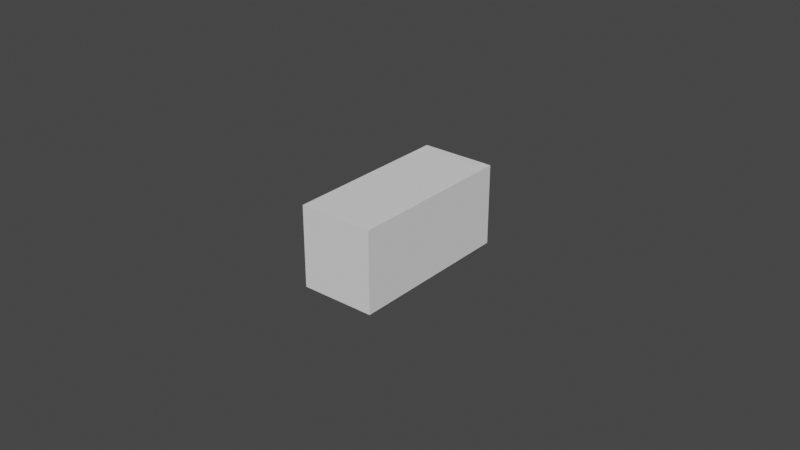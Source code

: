 # Source: finger.blend  (saved by Blender 2.82.7; exported with 4.5.12 LTS)
import bpy
from mathutils import Matrix  # noqa: F401  (used for matrix-valued properties, if any)

bpy.ops.wm.read_factory_settings(use_empty=True)
scene = bpy.context.scene
scene.name = 'Scene'

# ---- collections
col_collection = bpy.data.collections.new('Collection'); scene.collection.children.link(col_collection)

# ---- materials (node trees are filled in below, after node groups)
mat_defaultmaterial = bpy.data.materials.new('DefaultMaterial')
mat_defaultmaterial.use_transparent_shadow = False

# ---- material node trees
mat_defaultmaterial.use_nodes = True; mat_defaultmaterial.node_tree.nodes.clear()
_N = mat_defaultmaterial.node_tree.nodes; _L = mat_defaultmaterial.node_tree.links
n0 = _N.new('ShaderNodeOutputMaterial'); n0.name = 'Material Output'; n0.location = (300, 300)
n1 = _N.new('ShaderNodeBsdfPrincipled'); n1.name = 'Principled BSDF'; n1.location = (10, 300)
n1.distribution = 'GGX'
n1.subsurface_method = 'BURLEY'
n1.inputs[3].default_value = 1.45
n1.inputs[27].default_value = (0.0, 0.0, 0.0, 1.0)
n1.inputs[28].default_value = 1.0
_L.new(n1.outputs[0], n0.inputs[0])
n0.is_active_output = True

# ---- world
world_world = bpy.data.worlds.new('World'); scene.world = world_world
world_world.use_nodes = True; world_world.node_tree.nodes.clear()
_N = world_world.node_tree.nodes; _L = world_world.node_tree.links
n0 = _N.new('ShaderNodeOutputWorld'); n0.name = 'World Output'; n0.location = (300, 300)
n1 = _N.new('ShaderNodeBackground'); n1.name = 'Background'; n1.location = (10, 300)
n1.inputs[0].default_value = (0.05088, 0.05088, 0.05088, 1.0)
_L.new(n1.outputs[0], n0.inputs[0])
n0.is_active_output = True
world_world.color = (0.05088, 0.05088, 0.05088)
world_world.use_sun_shadow = False
world_world.sun_shadow_jitter_overblur = 0.0

# ---- meshes
me_cube_001 = bpy.data.meshes.new('Cube.001')
me_cube_001.from_pydata([(-0.01205, -0.0275, -0.01304), (-0.01205, -0.0275, 0.01304), (-0.01205, 0.0275, -0.01304), (-0.01205, 0.0275, 0.01304), (0.01205, -0.0275, -0.01304), (0.01205, -0.0275, 0.01304), (0.01205, 0.0275, -0.01304), (0.01205, 0.0275, 0.01304)], [], [(1, 2, 0), (3, 6, 2), (7, 4, 6), (5, 0, 4), (6, 0, 2), (3, 5, 7), (1, 3, 2), (3, 7, 6), (7, 5, 4), (5, 1, 0), (6, 4, 0), (3, 1, 5)])
_uv = me_cube_001.uv_layers.new(name='UVMap')
_uv.uv.foreach_set('vector', [0.625, 0.0, 0.375, 0.25, 0.375, 0.0, 0.625, 0.25, 0.375, 0.5, 0.375, 0.25, 0.625, 0.5, 0.375, 0.75, 0.375, 0.5, 0.625, 0.75, 0.375, 1.0, 0.375, 0.75, 0.375, 0.5, 0.125, 0.75, 0.125, 0.5, 0.875, 0.5, 0.625, 0.75, 0.625, 0.5, 0.625, 0.0, 0.625, 0.25, 0.375, 0.25, 0.625, 0.25, 0.625, 0.5, 0.375, 0.5, 0.625, 0.5, 0.625, 0.75, 0.375, 0.75, 0.625, 0.75, 0.625, 1.0, 0.375, 1.0, 0.375, 0.5, 0.375, 0.75, 0.125, 0.75, 0.875, 0.5, 0.875, 0.75, 0.625, 0.75])
me_cube_001.use_remesh_fix_poles = True
me_cube_001.use_remesh_preserve_attributes = False
me_cube_001.use_mirror_vertex_groups = False
me_cube_001.update()
me_finger = bpy.data.meshes.new('finger')
me_finger.from_pydata([(0.01036, 0.0264, 0.0001546), (0.01045, 0.002583, 0.0001468), (-0.01039, 0.002534, 0.0001317), (-0.01039, 0.002534, 0.0001317), (-0.01048, 0.0161, 0.01899), (-0.0104, 0.02631, 0.0001665), (-0.0104, 0.02631, 0.0001665), (-0.01048, 0.0161, 0.01899), (-0.01039, 0.02522, 0.01919), (0.01045, 0.002583, 0.0001468), (-0.00873, -2.353e-05, 0.03616), (-0.01039, 0.002534, 0.0001317), (0.0104, 0.02525, 0.01904), (-0.01039, 0.02522, 0.01919), (0.00584, 0.01427, 0.0538), (-0.01039, 0.002534, 0.0001317), (-0.0104, 0.02631, 0.0001665), (0.01036, 0.0264, 0.0001546), (0.008616, 0.01399, 0.05133), (0.01049, 0.0151, 0.01844), (0.0104, 0.02525, 0.01904), (0.01049, 0.0151, 0.01844), (0.008693, -0.0001326, 0.05017), (0.01045, 0.002583, 0.0001468), (0.008616, 0.01399, 0.05133), (0.008693, -0.0001326, 0.05017), (0.01049, 0.0151, 0.01844), (-0.008623, -5.68e-05, 0.05095), (-0.01039, 0.002534, 0.0001317), (-0.00873, -2.353e-05, 0.03616), (0.01045, 0.002583, 0.0001468), (0.008693, -0.0001326, 0.05017), (-0.00873, -2.353e-05, 0.03616), (0.008693, -0.0001326, 0.05017), (-0.005481, -9.112e-05, 0.05372), (-0.00873, -2.353e-05, 0.03616), (0.0104, 0.02525, 0.01904), (0.01049, 0.0151, 0.01844), (0.01045, 0.002583, 0.0001468), (0.0104, 0.02525, 0.01904), (0.01045, 0.002583, 0.0001468), (0.01036, 0.0264, 0.0001546), (0.0104, 0.02525, 0.01904), (0.01036, 0.0264, 0.0001546), (-0.01039, 0.02522, 0.01919), (-0.01039, 0.02522, 0.01919), (-0.005278, 0.01429, 0.05385), (0.00584, 0.01427, 0.0538), (-0.007778, 0.01422, 0.05237), (-0.005278, 0.01429, 0.05385), (-0.01039, 0.02522, 0.01919), (-0.008623, -5.68e-05, 0.05095), (-0.005481, -9.112e-05, 0.05372), (-0.007778, 0.01422, 0.05237), (-0.01039, 0.002534, 0.0001317), (-0.008623, -5.68e-05, 0.05095), (-0.01048, 0.0161, 0.01899), (0.0104, 0.02525, 0.01904), (0.00584, 0.01427, 0.0538), (0.008616, 0.01399, 0.05133), (0.01036, 0.0264, 0.0001546), (-0.0104, 0.02631, 0.0001665), (-0.01039, 0.02522, 0.01919), (-0.01048, 0.0161, 0.01899), (-0.008841, 0.01392, 0.05059), (-0.01039, 0.02522, 0.01919), (-0.008841, 0.01392, 0.05059), (-0.007778, 0.01422, 0.05237), (-0.01039, 0.02522, 0.01919), (0.00584, 0.01427, 0.0538), (-0.005481, -9.112e-05, 0.05372), (0.006138, -2.06e-05, 0.05358), (-0.005278, 0.01429, 0.05385), (-0.005481, -9.112e-05, 0.05372), (0.00584, 0.01427, 0.0538), (0.008693, -0.0001326, 0.05017), (0.006138, -2.06e-05, 0.05358), (-0.005481, -9.112e-05, 0.05372), (0.006138, -2.06e-05, 0.05358), (0.008693, -0.0001326, 0.05017), (0.008616, 0.01399, 0.05133), (-0.005481, -9.112e-05, 0.05372), (-0.008623, -5.68e-05, 0.05095), (-0.00873, -2.353e-05, 0.03616), (-0.007778, 0.01422, 0.05237), (-0.005481, -9.112e-05, 0.05372), (-0.005278, 0.01429, 0.05385), (-0.008623, -5.68e-05, 0.05095), (-0.008841, 0.01392, 0.05059), (-0.01048, 0.0161, 0.01899), (0.006138, -2.06e-05, 0.05358), (0.008616, 0.01399, 0.05133), (0.00584, 0.01427, 0.0538), (-0.007778, 0.01422, 0.05237), (-0.008841, 0.01392, 0.05059), (-0.008623, -5.68e-05, 0.05095)], [], [(0, 1, 2), (3, 4, 5), (6, 7, 8), (9, 10, 11), (12, 13, 14), (15, 16, 17), (18, 19, 20), (21, 22, 23), (24, 25, 26), (27, 28, 29), (30, 31, 32), (33, 34, 35), (36, 37, 38), (39, 40, 41), (42, 43, 44), (45, 46, 47), (48, 49, 50), (51, 52, 53), (54, 55, 56), (57, 58, 59), (60, 61, 62), (63, 64, 65), (66, 67, 68), (69, 70, 71), (72, 73, 74), (75, 76, 77), (78, 79, 80), (81, 82, 83), (84, 85, 86), (87, 88, 89), (90, 91, 92), (93, 94, 95)])
me_finger.polygons.foreach_set('use_smooth', [True] * 32)
me_finger.materials.append(mat_defaultmaterial)
me_finger.use_remesh_fix_poles = True
me_finger.use_remesh_preserve_attributes = False
me_finger.use_mirror_vertex_groups = False
me_finger.update()
me_finger.normals_split_custom_set([tuple(v) for v in zip(*[iter([0.0007242, 0.0003313, -1.0, 0.0007242, 0.0003313, -1.0, 0.0007242, 0.0003313, -1.0, -1.0, -0.0005866, -0.004473, -1.0, -0.0005866, -0.004473, -1.0, -0.0005866, -0.004473, -1.0, 0.009908, 0.001219, -1.0, 0.009908, 0.001219, -1.0, 0.009908, 0.001219, 0.002403, -0.9975, -0.07091, 0.002403, -0.9975, -0.07091, 0.002403, -0.9975, -0.07091, 0.0006696, 0.9536, 0.3012, 0.0006696, 0.9536, 0.3012, 0.0006696, 0.9536, 0.3012, -0.0005789, 0.001464, -1.0, -0.0005789, 0.001464, -1.0, -0.0005789, 0.001464, -1.0, 0.9983, 0.005887, 0.05722, 0.9983, 0.005887, 0.05722, 0.9983, 0.005887, 0.05722, 0.9982, -0.05084, 0.03228, 0.9982, -0.05084, 0.03228, 0.9982, -0.05084, 0.03228, 0.9984, 0.0007286, 0.05705, 0.9984, 0.0007286, 0.05705, 0.9984, 0.0007286, 0.05705, -0.8713, -0.4907, 0.005227, -0.8713, -0.4907, 0.005227, -0.8713, -0.4907, 0.005227, 0.03627, -0.9979, -0.05291, 0.03627, -0.9979, -0.05291, 0.03627, -0.9979, -0.05291, -0.003723, -1.0, -0.003161, -0.003723, -1.0, -0.003161, -0.003723, -1.0, -0.003161, 0.9999, 0.009837, -0.00926, 0.9999, 0.009837, -0.00926, 0.9999, 0.009837, -0.00926, 1.0, 0.00372, -0.001918, 1.0, 0.00372, -0.001918, 1.0, 0.00372, -0.001918, -0.001148, 0.9981, 0.06079, -0.001148, 0.9981, 0.06079, -0.001148, 0.9981, 0.06079, 0.002842, 0.9538, 0.3003, 0.002842, 0.9538, 0.3003, 0.002842, 0.9538, 0.3003, -0.2189, 0.9209, 0.3226, -0.2189, 0.9209, 0.3226, -0.2189, 0.9209, 0.3226, -0.6614, -0.03503, 0.7492, -0.6614, -0.03503, 0.7492, -0.6614, -0.03503, 0.7492, -0.9982, -0.05131, 0.03204, -0.9982, -0.05131, 0.03204, -0.9982, -0.05131, 0.03204, 0.3777, 0.8676, 0.3235, 0.3777, 0.8676, 0.3235, 0.3777, 0.8676, 0.3235, -0.004487, 0.9984, 0.05717, -0.004487, 0.9984, 0.05717, -0.004487, 0.9984, 0.05717, -0.9986, 0.008776, 0.05238, -0.9986, 0.008776, 0.05238, -0.9986, 0.008776, 0.05238, -0.6659, 0.6909, 0.2815, -0.6659, 0.6909, 0.2815, -0.6659, 0.6909, 0.2815, 0.01275, -0.01553, 0.9998, 0.01275, -0.01553, 0.9998, 0.01275, -0.01553, 0.9998, 0.004078, -0.008699, 1.0, 0.004078, -0.008699, 1.0, 0.004078, -0.008699, 1.0, 0.006542, -0.9993, 0.03772, 0.006542, -0.9993, 0.03772, 0.006542, -0.9993, 0.03772, 0.7989, -0.045, 0.5998, 0.7989, -0.045, 0.5998, 0.7989, -0.045, 0.5998, -0.008996, -1.0, -0.002185, -0.008996, -1.0, -0.002185, -0.008996, -1.0, -0.002185, -0.5101, -0.0002153, 0.8601, -0.5101, -0.0002153, 0.8601, -0.5101, -0.0002153, 0.8601, -0.9986, -0.01427, 0.05079, -0.9986, -0.01427, 0.05079, -0.9986, -0.01427, 0.05079, 0.6657, 0.002093, 0.7463, 0.6657, 0.002093, 0.7463, 0.6657, 0.002093, 0.7463, -0.8582, -5.054e-05, 0.5134, -0.8582, -5.054e-05, 0.5134, -0.8582, -5.054e-05, 0.5134])] * 3)])

# ---- objects
ob_cube = bpy.data.objects.new('Cube', me_cube_001)
ob_finger = bpy.data.objects.new('finger', me_finger)

# ---- transforms, parenting, visibility, modifiers, constraints
ob_cube.location = (0.0004179, -0.02741, 0.01318)
ob_cube.lineart.crease_threshold = 0.0
ob_finger.location = (0.0, 0.0, 0.0)
ob_finger.rotation_euler = (1.571, -0.0, 0.0)
ob_finger.lineart.crease_threshold = 0.0

# ---- collection membership
scene.collection.objects.link(ob_cube)
col_collection.objects.link(ob_finger)

# ---- scene / render settings (as saved in the file)
scene.frame_start = 1; scene.frame_end = 250; scene.frame_set(1)
scene.render.engine = 'BLENDER_EEVEE_NEXT'
scene.cycles.use_denoising = False
scene.cycles.samples = 128
scene.cycles.sampling_pattern = 'TABULATED_SOBOL'
scene.cycles.use_adaptive_sampling = False
scene.cycles.use_light_tree = False
scene.view_settings.view_transform = 'Filmic'
bpy.context.view_layer.update()

# ---- added for rendering (the .blend has no active camera and no usable light): camera, sun
cam_auto = bpy.data.cameras.new('AutoCamera')
cam_auto.lens = 50.0
cam_auto.sensor_width = 36.0
cam_auto.clip_end = 1000.0
ob_auto_camera = bpy.data.objects.new('AutoCamera', cam_auto)
scene.collection.objects.link(ob_auto_camera)
ob_auto_camera.location = (0.185463, -0.249463, 0.161171)
ob_auto_camera.rotation_euler = (1.09748, -7.21219e-08, 0.694738)
scene.camera = ob_auto_camera
light_auto_sun = bpy.data.lights.new('AutoSun', 'SUN')
light_auto_sun.energy = 3.0
light_auto_sun.angle = 0.0523599
ob_auto_sun = bpy.data.objects.new('AutoSun', light_auto_sun)
scene.collection.objects.link(ob_auto_sun)
ob_auto_sun.rotation_euler = (0.872665, 0.174533, 0.523599)
bpy.context.view_layer.update()
